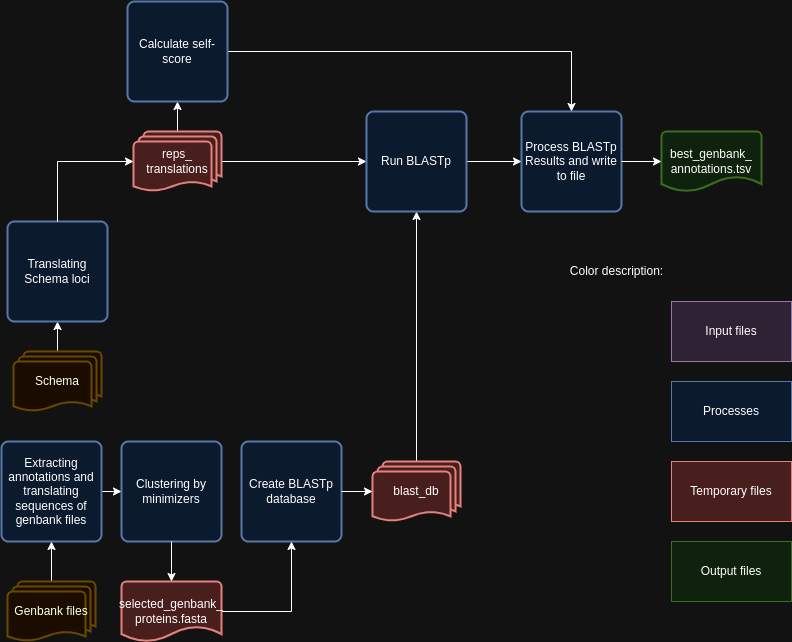

The diagram above was exported from draw.io. Its source (the exported page's mxGraphModel, read from the mxfile embedded in the PNG):
<mxGraphModel dx="1372" dy="1894" grid="1" gridSize="10" guides="1" tooltips="1" connect="1" arrows="1" fold="1" page="1" pageScale="1" pageWidth="850" pageHeight="1100" math="0" shadow="0">
  <root>
    <mxCell id="0" />
    <mxCell id="1" parent="0" />
    <mxCell id="fPaXjcl1kV30KWy46vOE-5" style="edgeStyle=orthogonalEdgeStyle;rounded=0;orthogonalLoop=1;jettySize=auto;html=1;entryX=0;entryY=0.5;entryDx=0;entryDy=0;" parent="1" source="fPaXjcl1kV30KWy46vOE-1" target="fPaXjcl1kV30KWy46vOE-4" edge="1">
      <mxGeometry relative="1" as="geometry" />
    </mxCell>
    <mxCell id="fPaXjcl1kV30KWy46vOE-1" value="Extracting annotations and translating sequences of genbank files" style="rounded=1;whiteSpace=wrap;html=1;absoluteArcSize=1;arcSize=14;strokeWidth=2;fillColor=#dae8fc;strokeColor=#6c8ebf;" parent="1" vertex="1">
      <mxGeometry x="10" y="440" width="100" height="100" as="geometry" />
    </mxCell>
    <mxCell id="SnxLVO1X2V7iQgOzjOkk-1" style="edgeStyle=orthogonalEdgeStyle;rounded=0;orthogonalLoop=1;jettySize=auto;html=1;entryX=0.5;entryY=1;entryDx=0;entryDy=0;" parent="1" source="fPaXjcl1kV30KWy46vOE-2" target="fPaXjcl1kV30KWy46vOE-1" edge="1">
      <mxGeometry relative="1" as="geometry" />
    </mxCell>
    <mxCell id="fPaXjcl1kV30KWy46vOE-2" value="Genbank files" style="strokeWidth=2;html=1;shape=mxgraph.flowchart.multi-document;whiteSpace=wrap;fillColor=#fff2cc;strokeColor=#d6b656;" parent="1" vertex="1">
      <mxGeometry x="16" y="580" width="88" height="60" as="geometry" />
    </mxCell>
    <mxCell id="fPaXjcl1kV30KWy46vOE-4" value="Clustering by minimizers" style="rounded=1;whiteSpace=wrap;html=1;absoluteArcSize=1;arcSize=14;strokeWidth=2;fillColor=#dae8fc;strokeColor=#6c8ebf;" parent="1" vertex="1">
      <mxGeometry x="130" y="440" width="100" height="100" as="geometry" />
    </mxCell>
    <mxCell id="fPaXjcl1kV30KWy46vOE-6" value="Create BLASTp database" style="rounded=1;whiteSpace=wrap;html=1;absoluteArcSize=1;arcSize=14;strokeWidth=2;fillColor=#dae8fc;strokeColor=#6c8ebf;" parent="1" vertex="1">
      <mxGeometry x="250" y="440" width="100" height="100" as="geometry" />
    </mxCell>
    <mxCell id="SnxLVO1X2V7iQgOzjOkk-5" style="edgeStyle=orthogonalEdgeStyle;rounded=0;orthogonalLoop=1;jettySize=auto;html=1;entryX=0.5;entryY=1;entryDx=0;entryDy=0;" parent="1" source="fPaXjcl1kV30KWy46vOE-8" target="fPaXjcl1kV30KWy46vOE-9" edge="1">
      <mxGeometry relative="1" as="geometry" />
    </mxCell>
    <mxCell id="fPaXjcl1kV30KWy46vOE-8" value="Schema" style="strokeWidth=2;html=1;shape=mxgraph.flowchart.multi-document;whiteSpace=wrap;fillColor=#fff2cc;strokeColor=#d6b656;" parent="1" vertex="1">
      <mxGeometry x="22" y="350" width="88" height="60" as="geometry" />
    </mxCell>
    <mxCell id="fPaXjcl1kV30KWy46vOE-9" value="Translating Schema loci" style="rounded=1;whiteSpace=wrap;html=1;absoluteArcSize=1;arcSize=14;strokeWidth=2;fillColor=#dae8fc;strokeColor=#6c8ebf;" parent="1" vertex="1">
      <mxGeometry x="16" y="220" width="100" height="100" as="geometry" />
    </mxCell>
    <mxCell id="SnxLVO1X2V7iQgOzjOkk-28" style="edgeStyle=orthogonalEdgeStyle;rounded=0;orthogonalLoop=1;jettySize=auto;html=1;entryX=0;entryY=0.5;entryDx=0;entryDy=0;" parent="1" source="fPaXjcl1kV30KWy46vOE-13" target="9kaDLu1qKZGZK0Ud_UY_-6" edge="1">
      <mxGeometry relative="1" as="geometry" />
    </mxCell>
    <mxCell id="kfc0RlZJ5dQQixqFh1_7-1" style="edgeStyle=orthogonalEdgeStyle;rounded=0;orthogonalLoop=1;jettySize=auto;html=1;" edge="1" parent="1" source="fPaXjcl1kV30KWy46vOE-13" target="9kaDLu1qKZGZK0Ud_UY_-1">
      <mxGeometry relative="1" as="geometry" />
    </mxCell>
    <mxCell id="fPaXjcl1kV30KWy46vOE-13" value="reps_&lt;div&gt;translations&lt;/div&gt;" style="strokeWidth=2;html=1;shape=mxgraph.flowchart.multi-document;whiteSpace=wrap;fillColor=#f8cecc;strokeColor=#b85450;" parent="1" vertex="1">
      <mxGeometry x="142" y="130" width="88" height="60" as="geometry" />
    </mxCell>
    <mxCell id="SnxLVO1X2V7iQgOzjOkk-24" style="edgeStyle=orthogonalEdgeStyle;rounded=0;orthogonalLoop=1;jettySize=auto;html=1;entryX=0.5;entryY=1;entryDx=0;entryDy=0;" parent="1" source="fPaXjcl1kV30KWy46vOE-15" target="fPaXjcl1kV30KWy46vOE-6" edge="1">
      <mxGeometry relative="1" as="geometry" />
    </mxCell>
    <mxCell id="fPaXjcl1kV30KWy46vOE-15" value="selected_genbank_&lt;div&gt;proteins.fasta&lt;/div&gt;" style="strokeWidth=2;html=1;shape=mxgraph.flowchart.document2;whiteSpace=wrap;size=0.25;fillColor=#f8cecc;strokeColor=#b85450;" parent="1" vertex="1">
      <mxGeometry x="130" y="580" width="100" height="60" as="geometry" />
    </mxCell>
    <mxCell id="fPaXjcl1kV30KWy46vOE-16" style="edgeStyle=orthogonalEdgeStyle;rounded=0;orthogonalLoop=1;jettySize=auto;html=1;entryX=0.5;entryY=0;entryDx=0;entryDy=0;entryPerimeter=0;" parent="1" source="fPaXjcl1kV30KWy46vOE-4" target="fPaXjcl1kV30KWy46vOE-15" edge="1">
      <mxGeometry relative="1" as="geometry" />
    </mxCell>
    <mxCell id="SnxLVO1X2V7iQgOzjOkk-9" style="edgeStyle=orthogonalEdgeStyle;rounded=0;orthogonalLoop=1;jettySize=auto;html=1;entryX=0.5;entryY=1;entryDx=0;entryDy=0;" parent="1" source="fPaXjcl1kV30KWy46vOE-17" target="9kaDLu1qKZGZK0Ud_UY_-6" edge="1">
      <mxGeometry relative="1" as="geometry" />
    </mxCell>
    <mxCell id="fPaXjcl1kV30KWy46vOE-17" value="blast_db" style="strokeWidth=2;html=1;shape=mxgraph.flowchart.multi-document;whiteSpace=wrap;fillColor=#f8cecc;strokeColor=#b85450;" parent="1" vertex="1">
      <mxGeometry x="381" y="460" width="88" height="60" as="geometry" />
    </mxCell>
    <mxCell id="fPaXjcl1kV30KWy46vOE-19" value="Process BLASTp Results and write to file" style="rounded=1;whiteSpace=wrap;html=1;absoluteArcSize=1;arcSize=14;strokeWidth=2;fillColor=#dae8fc;strokeColor=#6c8ebf;" parent="1" vertex="1">
      <mxGeometry x="530" y="110" width="100" height="100" as="geometry" />
    </mxCell>
    <mxCell id="fPaXjcl1kV30KWy46vOE-28" value="best_genbank_&lt;div&gt;annotations.tsv&lt;/div&gt;" style="strokeWidth=2;html=1;shape=mxgraph.flowchart.document2;whiteSpace=wrap;size=0.25;fillColor=#d5e8d4;strokeColor=#82b366;" parent="1" vertex="1">
      <mxGeometry x="670" y="130" width="100" height="60" as="geometry" />
    </mxCell>
    <mxCell id="kfc0RlZJ5dQQixqFh1_7-2" style="edgeStyle=orthogonalEdgeStyle;rounded=0;orthogonalLoop=1;jettySize=auto;html=1;" edge="1" parent="1" source="9kaDLu1qKZGZK0Ud_UY_-1" target="fPaXjcl1kV30KWy46vOE-19">
      <mxGeometry relative="1" as="geometry" />
    </mxCell>
    <mxCell id="9kaDLu1qKZGZK0Ud_UY_-1" value="Calculate self-score" style="rounded=1;whiteSpace=wrap;html=1;absoluteArcSize=1;arcSize=14;strokeWidth=2;fillColor=#dae8fc;strokeColor=#6c8ebf;" parent="1" vertex="1">
      <mxGeometry x="136" width="100" height="100" as="geometry" />
    </mxCell>
    <mxCell id="SnxLVO1X2V7iQgOzjOkk-10" style="edgeStyle=orthogonalEdgeStyle;rounded=0;orthogonalLoop=1;jettySize=auto;html=1;" parent="1" source="9kaDLu1qKZGZK0Ud_UY_-6" target="fPaXjcl1kV30KWy46vOE-19" edge="1">
      <mxGeometry relative="1" as="geometry" />
    </mxCell>
    <mxCell id="9kaDLu1qKZGZK0Ud_UY_-6" value="Run BLASTp" style="rounded=1;whiteSpace=wrap;html=1;absoluteArcSize=1;arcSize=14;strokeWidth=2;fillColor=#dae8fc;strokeColor=#6c8ebf;" parent="1" vertex="1">
      <mxGeometry x="375" y="110" width="100" height="100" as="geometry" />
    </mxCell>
    <mxCell id="SnxLVO1X2V7iQgOzjOkk-7" style="edgeStyle=orthogonalEdgeStyle;rounded=0;orthogonalLoop=1;jettySize=auto;html=1;entryX=0;entryY=0.5;entryDx=0;entryDy=0;entryPerimeter=0;" parent="1" source="fPaXjcl1kV30KWy46vOE-6" target="fPaXjcl1kV30KWy46vOE-17" edge="1">
      <mxGeometry relative="1" as="geometry" />
    </mxCell>
    <mxCell id="SnxLVO1X2V7iQgOzjOkk-15" style="edgeStyle=orthogonalEdgeStyle;rounded=0;orthogonalLoop=1;jettySize=auto;html=1;entryX=0;entryY=0.5;entryDx=0;entryDy=0;entryPerimeter=0;" parent="1" source="fPaXjcl1kV30KWy46vOE-19" target="fPaXjcl1kV30KWy46vOE-28" edge="1">
      <mxGeometry relative="1" as="geometry" />
    </mxCell>
    <mxCell id="SnxLVO1X2V7iQgOzjOkk-18" value="Processes" style="rounded=0;whiteSpace=wrap;html=1;fillColor=#dae8fc;strokeColor=#6c8ebf;" parent="1" vertex="1">
      <mxGeometry x="680" y="380" width="120" height="60" as="geometry" />
    </mxCell>
    <mxCell id="SnxLVO1X2V7iQgOzjOkk-19" value="Temporary files" style="rounded=0;whiteSpace=wrap;html=1;fillColor=#f8cecc;strokeColor=#b85450;" parent="1" vertex="1">
      <mxGeometry x="680" y="460" width="120" height="60" as="geometry" />
    </mxCell>
    <mxCell id="SnxLVO1X2V7iQgOzjOkk-20" value="Input files" style="rounded=0;whiteSpace=wrap;html=1;fillColor=#e1d5e7;strokeColor=#9673a6;" parent="1" vertex="1">
      <mxGeometry x="680" y="300" width="120" height="60" as="geometry" />
    </mxCell>
    <mxCell id="SnxLVO1X2V7iQgOzjOkk-21" value="Output files" style="rounded=0;whiteSpace=wrap;html=1;fillColor=#d5e8d4;strokeColor=#82b366;" parent="1" vertex="1">
      <mxGeometry x="680" y="540" width="120" height="60" as="geometry" />
    </mxCell>
    <mxCell id="SnxLVO1X2V7iQgOzjOkk-22" value="Color description:" style="text;html=1;align=center;verticalAlign=middle;resizable=0;points=[];autosize=1;strokeColor=none;fillColor=none;" parent="1" vertex="1">
      <mxGeometry x="570" y="255" width="110" height="30" as="geometry" />
    </mxCell>
    <mxCell id="SnxLVO1X2V7iQgOzjOkk-26" style="edgeStyle=orthogonalEdgeStyle;rounded=0;orthogonalLoop=1;jettySize=auto;html=1;entryX=0;entryY=0.5;entryDx=0;entryDy=0;entryPerimeter=0;" parent="1" source="fPaXjcl1kV30KWy46vOE-9" target="fPaXjcl1kV30KWy46vOE-13" edge="1">
      <mxGeometry relative="1" as="geometry">
        <Array as="points">
          <mxPoint x="66" y="160" />
        </Array>
      </mxGeometry>
    </mxCell>
  </root>
</mxGraphModel>